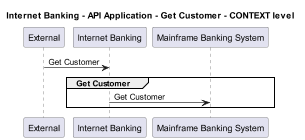

The diagram above was rendered by PlantUML. Its source (embedded in the PNG):
@startuml
!pragma layout smetana
skinparam dpi 60

title Internet Banking - API Application - Get Customer - CONTEXT level

participant "External" as C4InterFlow.SoftwareSystems.ExternalSystem
participant "Internet Banking" as BigBankPlc.SoftwareSystems.InternetBanking
participant "Mainframe Banking System" as BigBankPlc.SoftwareSystems.MainframeBankingSystem

C4InterFlow.SoftwareSystems.ExternalSystem -> BigBankPlc.SoftwareSystems.InternetBanking : Get Customer
group Get Customer
BigBankPlc.SoftwareSystems.InternetBanking -> BigBankPlc.SoftwareSystems.MainframeBankingSystem : Get Customer
end


@enduml